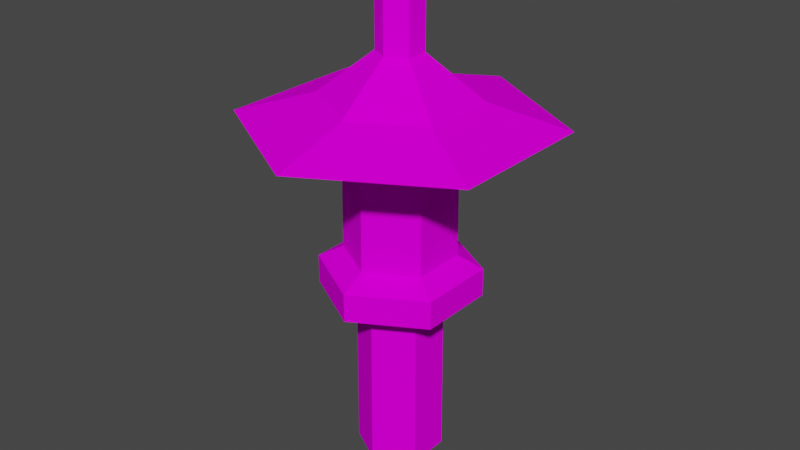 # Source: JAPkurhan.blend  (saved by Blender 3.3.6; exported with 4.5.12 LTS)
import bpy
from mathutils import Matrix  # noqa: F401  (used for matrix-valued properties, if any)

bpy.ops.wm.read_factory_settings(use_empty=True)
scene = bpy.context.scene
scene.name = 'Scene'

# ---- collections
col_collection = bpy.data.collections.new('Collection'); scene.collection.children.link(col_collection)

# ---- images (referenced by path relative to the original .blend; pixels are not part of the script)
import os
ASSET_DIR = os.environ.get("B2B_ASSET_DIR", "")  # directory of the original .blend (textures are referenced by path, not embedded)
HERE = os.path.dirname(os.path.abspath(__file__))  # packed textures are extracted next to this script under _unpacked/

def load_image(name, relpath, width, height, colorspace="sRGB"):
    """Load a texture the original file referenced (path relative to the .blend, or extracted next to this script)."""
    p = next((c for c in (os.path.join(HERE, relpath), os.path.join(ASSET_DIR, relpath)) if relpath and os.path.exists(c)), "")
    if p:
        img = bpy.data.images.load(p, check_existing=True)
        img.name = name
    else:  # same state as the original file: an image datablock whose file is absent (Cycles renders it pink)
        img = bpy.data.images.new(name, width, height)
        img.source = "FILE"
        img.filepath = "//" + (relpath or name)
    img.colorspace_settings.name = colorspace
    return img
img_level2_256pagoda_jpg_009 = load_image('level2_256pagoda.jpg.009', 'level2_256pagoda.jpg', 1024, 1024, 'sRGB')

# ---- materials (node trees are filled in below, after node groups)
mat_level2_256pagoda = bpy.data.materials.new('level2_256pagoda')
mat_level2_256pagoda.alpha_threshold = 0.0
mat_level2_256pagoda.use_transparent_shadow = False
mat_level2_256pagoda.diffuse_color = (1.0, 1.0, 1.0, 1.0)
mat_level2_256pagoda.roughness = 0.5

# ---- material node trees
mat_level2_256pagoda.use_nodes = True; mat_level2_256pagoda.node_tree.nodes.clear()
_N = mat_level2_256pagoda.node_tree.nodes; _L = mat_level2_256pagoda.node_tree.links
n0 = _N.new('ShaderNodeBsdfDiffuse'); n0.name = 'Diffuse BSDF'; n0.location = (0, 0)
n1 = _N.new('ShaderNodeTexImage'); n1.name = 'Image Texture'; n1.location = (0, 0)
n1.image = img_level2_256pagoda_jpg_009
n2 = _N.new('ShaderNodeOutputMaterial'); n2.name = 'Material Output'; n2.location = (0, 0)
_L.new(n0.outputs[0], n2.inputs[0])
_L.new(n1.outputs[0], n0.inputs[0])
n2.is_active_output = True

# ---- world
world_world = bpy.data.worlds.new('World'); scene.world = world_world
world_world.use_nodes = True; world_world.node_tree.nodes.clear()
_N = world_world.node_tree.nodes; _L = world_world.node_tree.links
n0 = _N.new('ShaderNodeOutputWorld'); n0.name = 'World Output'; n0.location = (300, 300)
n1 = _N.new('ShaderNodeBackground'); n1.name = 'Background'; n1.location = (10, 300)
n1.inputs[0].default_value = (0.05088, 0.05088, 0.05088, 1.0)
_L.new(n1.outputs[0], n0.inputs[0])
n0.is_active_output = True
world_world.color = (0.05088, 0.05088, 0.05088)
world_world.use_sun_shadow = False
world_world.sun_shadow_jitter_overblur = 0.0

# ---- meshes
me_track17_pmd0_mesh_006 = bpy.data.meshes.new('TRACK17.PMD0.mesh.006')
me_track17_pmd0_mesh_006.from_pydata([(0.0, -7.536, 35.86), (-6.363, -3.862, 35.86), (-1.857, -1.261, 39.92), (0.0, -2.332, 39.92), (1.857, -1.261, 39.92), (0.0, -2.332, 47.29), (1.857, -1.261, 47.29), (0.0, 7.159, 35.86), (6.363, 3.485, 35.86), (1.857, 0.8833, 39.92), (0.0, 1.955, 39.92), (-6.363, 3.485, 35.86), (-1.857, 0.8833, 39.92), (-1.857, -1.261, 47.29), (-1.857, 0.8833, 47.29), (0.0, 1.955, 47.29), (1.857, 0.8833, 47.29), (3.59, -2.261, 0.0), (0.0, -4.334, 0.0), (0.0, -4.246, 15.71), (3.514, -2.217, 15.71), (-3.59, -2.261, 0.0), (-3.514, -2.217, 15.71), (-3.59, 1.884, 0.0), (-3.514, 1.84, 15.71), (0.0, 3.957, 0.0), (0.0, 3.869, 15.71), (3.59, 1.884, 0.0), (3.514, 1.84, 15.71), (-12.81, -7.586, 33.67), (-12.81, 7.209, 33.67), (0.0, -7.825, 17.12), (6.613, -4.007, 17.12), (-6.613, -4.007, 17.12), (-6.613, 3.629, 17.12), (0.0, 7.447, 17.12), (6.613, 3.629, 17.12), (0.0, 14.61, 33.67), (0.0, -7.825, 19.85), (6.613, -4.007, 19.85), (-6.613, -4.007, 19.85), (-6.613, 3.629, 19.85), (0.0, 7.447, 19.85), (6.613, 3.629, 19.85), (12.81, 7.209, 33.67), (0.0, -5.462, 21.06), (4.567, -2.825, 21.06), (-4.567, -2.825, 21.06), (-4.567, 2.448, 21.06), (0.0, 5.085, 21.06), (4.567, 2.448, 21.06), (0.0, -5.357, 32.05), (4.476, -2.773, 32.05), (-4.476, -2.773, 32.05), (-4.476, 2.396, 32.05), (0.0, 4.98, 32.05), (4.476, 2.396, 32.05), (6.363, -3.862, 35.86), (0.0, -14.98, 33.67), (12.81, -7.586, 33.67)], [], [(0, 3, 2, 1), (4, 6, 5, 3), (7, 10, 9, 8), (1, 2, 12, 11), (3, 5, 13, 2), (2, 13, 14, 12), (12, 14, 15, 10), (10, 15, 16, 9), (17, 20, 19, 18), (18, 19, 22, 21), (21, 22, 24, 23), (23, 24, 26, 25), (25, 26, 28, 27), (29, 1, 11, 30), (20, 32, 31, 19), (19, 31, 33, 22), (22, 33, 34, 24), (24, 34, 35, 26), (26, 35, 36, 28), (30, 11, 7, 37), (32, 39, 38, 31), (31, 38, 40, 33), (33, 40, 41, 34), (34, 41, 42, 35), (35, 42, 43, 36), (37, 7, 8, 44), (39, 46, 45, 38), (38, 45, 47, 40), (40, 47, 48, 41), (41, 48, 49, 42), (42, 49, 50, 43), (11, 12, 10, 7), (46, 52, 51, 45), (45, 51, 53, 47), (47, 53, 54, 48), (48, 54, 55, 49), (49, 55, 56, 50), (57, 4, 3, 0), (52, 59, 58, 51), (51, 58, 29, 53), (53, 29, 30, 54), (54, 30, 37, 55), (55, 37, 44, 56), (56, 44, 59, 52), (59, 57, 0, 58), (58, 0, 1, 29), (20, 17, 27, 28), (32, 20, 28, 36), (43, 39, 32, 36), (50, 46, 39, 43), (52, 46, 50, 56), (44, 8, 57, 59), (8, 9, 4, 57), (6, 4, 9, 16), (6, 16, 15, 14, 13, 5), (18, 21, 23, 25, 27, 17)])
_uv = me_track17_pmd0_mesh_006.uv_layers.new(name='UVMap')
_uv.uv.foreach_set('vector', [0.8733, 0.9047, 0.8173, 0.8587, 0.8173, 0.8207, 0.8733, 0.7747, 0.7311, 0.8279, 0.7305, 0.9994, 0.7477, 0.9994, 0.7478, 0.8279, 0.8733, 0.9047, 0.8173, 0.8587, 0.8173, 0.8207, 0.8733, 0.7747, 0.8733, 0.9047, 0.8173, 0.8587, 0.8173, 0.8207, 0.8733, 0.7747, 0.7478, 0.8279, 0.7477, 0.9994, 0.7305, 0.9994, 0.7311, 0.8279, 0.7311, 0.8279, 0.7305, 0.9994, 0.7477, 0.9994, 0.7478, 0.8279, 0.7478, 0.8279, 0.7477, 0.9994, 0.7305, 0.9994, 0.7311, 0.8279, 0.7311, 0.8279, 0.7305, 0.9994, 0.7477, 0.9994, 0.7478, 0.8279, 0.5788, 0.01152, 0.578, 0.3294, 0.5032, 0.3294, 0.5024, 0.01152, 0.5788, 0.01152, 0.578, 0.3294, 0.5032, 0.3294, 0.5024, 0.01152, 0.5024, 0.01152, 0.5032, 0.3294, 0.578, 0.3294, 0.5788, 0.01152, 0.5024, 0.01152, 0.5032, 0.3294, 0.578, 0.3294, 0.5788, 0.01152, 0.5788, 0.01152, 0.578, 0.3294, 0.5032, 0.3294, 0.5024, 0.01152, 0.9035, 0.9706, 0.8733, 0.9047, 0.8733, 0.7747, 0.9035, 0.7088, 0.9247, 0.3519, 0.9678, 0.3827, 0.7839, 0.3827, 0.827, 0.3519, 0.9247, 0.3519, 0.9678, 0.3827, 0.7839, 0.3827, 0.827, 0.3519, 0.9247, 0.3519, 0.9678, 0.3827, 0.7839, 0.3827, 0.827, 0.3519, 0.9247, 0.3519, 0.9678, 0.3827, 0.7839, 0.3827, 0.827, 0.3519, 0.9247, 0.3519, 0.9678, 0.3827, 0.7839, 0.3827, 0.827, 0.3519, 0.9035, 0.9706, 0.8733, 0.9047, 0.8733, 0.7747, 0.9035, 0.7088, 0.9961, 0.3827, 0.9961, 0.4486, 0.8122, 0.4486, 0.8122, 0.3827, 0.9961, 0.3827, 0.9961, 0.4486, 0.8122, 0.4486, 0.8122, 0.3827, 0.9961, 0.3827, 0.9961, 0.4486, 0.8122, 0.4486, 0.8122, 0.3827, 0.9961, 0.3827, 0.9961, 0.4486, 0.8122, 0.4486, 0.8122, 0.3827, 0.9961, 0.3827, 0.9961, 0.4486, 0.8122, 0.4486, 0.8122, 0.3827, 0.9035, 0.9706, 0.8733, 0.9047, 0.8733, 0.7747, 0.9035, 0.7088, 0.9961, 0.4486, 0.9677, 0.4777, 0.8407, 0.4777, 0.8122, 0.4486, 0.9961, 0.4486, 0.9677, 0.4777, 0.8407, 0.4777, 0.8122, 0.4486, 0.9961, 0.4486, 0.9677, 0.4777, 0.8407, 0.4777, 0.8122, 0.4486, 0.9961, 0.4486, 0.9677, 0.4777, 0.8407, 0.4777, 0.8122, 0.4486, 0.9961, 0.4486, 0.9677, 0.4777, 0.8407, 0.4777, 0.8122, 0.4486, 0.8733, 0.9047, 0.8173, 0.8587, 0.8173, 0.8207, 0.8733, 0.7747, 0.8525, 0.473, 0.8525, 0.6328, 0.7172, 0.6328, 0.7172, 0.473, 0.854, 0.473, 0.854, 0.6328, 0.9893, 0.6328, 0.9893, 0.473, 0.8525, 0.473, 0.8525, 0.6328, 0.7172, 0.6328, 0.7172, 0.473, 0.854, 0.473, 0.854, 0.6328, 0.9893, 0.6328, 0.9893, 0.473, 0.8525, 0.473, 0.8525, 0.6328, 0.7172, 0.6328, 0.7172, 0.473, 0.8733, 0.9047, 0.8173, 0.8587, 0.8173, 0.8207, 0.8733, 0.7747, 0.8207, 0.6376, 0.7374, 0.6502, 0.9934, 0.6502, 0.9101, 0.6376, 0.9101, 0.6376, 0.9934, 0.6502, 0.7374, 0.6502, 0.8207, 0.6376, 0.8207, 0.6376, 0.7374, 0.6502, 0.9934, 0.6502, 0.9101, 0.6376, 0.9101, 0.6376, 0.9934, 0.6502, 0.7374, 0.6502, 0.8207, 0.6376, 0.8207, 0.6376, 0.7374, 0.6502, 0.9934, 0.6502, 0.9101, 0.6376, 0.9101, 0.6376, 0.9934, 0.6502, 0.7374, 0.6502, 0.8207, 0.6376, 0.9035, 0.9706, 0.8733, 0.9047, 0.8733, 0.7747, 0.9035, 0.7088, 0.9035, 0.9706, 0.8733, 0.9047, 0.8733, 0.7747, 0.9035, 0.7088, 0.578, 0.3294, 0.5788, 0.01152, 0.5024, 0.01152, 0.5032, 0.3294, 0.9678, 0.3827, 0.578, 0.3294, 0.827, 0.3519, 0.7839, 0.3827, 0.8122, 0.4486, 0.9961, 0.4486, 0.9961, 0.3827, 0.7839, 0.3827, 0.8407, 0.4777, 0.9677, 0.4777, 0.9961, 0.4486, 0.8122, 0.4486, 0.9804, 0.6283, 0.9816, 0.4761, 0.8583, 0.4761, 0.8636, 0.6283, 0.9047, 0.9144, 0.8431, 0.8904, 0.8382, 0.822, 0.8981, 0.7798, 0.8733, 0.7747, 0.8173, 0.8207, 0.8173, 0.8587, 0.8733, 0.9047, 0.7305, 0.9994, 0.8173, 0.8587, 0.7478, 0.8279, 0.7477, 0.9994, 0.7305, 0.9994, 0.7477, 0.9994, 0.7305, 0.9994, 0.7477, 0.9994, 0.7305, 0.9994, 0.7477, 0.9994, 0.5024, 0.01152, 0.5024, 0.01152, 0.5024, 0.01152, 0.5788, 0.01152, 0.5024, 0.01152, 0.5788, 0.01152])
me_track17_pmd0_mesh_006.materials.append(mat_level2_256pagoda)
me_track17_pmd0_mesh_006.use_remesh_preserve_volume = False
me_track17_pmd0_mesh_006.use_remesh_preserve_attributes = False
me_track17_pmd0_mesh_006.use_mirror_vertex_groups = False
me_track17_pmd0_mesh_006.update()

# ---- objects
ob_main = bpy.data.objects.new('main', me_track17_pmd0_mesh_006)

# ---- transforms, parenting, visibility, modifiers, constraints
ob_main.location = (0.0, 0.0, 0.0)
ob_main.lineart.crease_threshold = 0.0

# ---- collection membership
col_collection.objects.link(ob_main)

# ---- scene / render settings (as saved in the file)
scene.frame_start = 1; scene.frame_end = 250; scene.frame_set(1)
scene.render.engine = 'BLENDER_EEVEE_NEXT'
scene.cycles.sampling_pattern = 'TABULATED_SOBOL'
scene.cycles.use_light_tree = False
scene.view_settings.view_transform = 'Filmic'
bpy.context.view_layer.update()

# ---- added for rendering (the .blend has no active camera and no usable light): camera, sun
cam_auto = bpy.data.cameras.new('AutoCamera')
cam_auto.lens = 50.0
cam_auto.sensor_width = 36.0
cam_auto.clip_end = 1000.0
ob_auto_camera = bpy.data.objects.new('AutoCamera', cam_auto)
scene.collection.objects.link(ob_auto_camera)
ob_auto_camera.location = (56.7963, -68.3442, 69.0807)
ob_auto_camera.rotation_euler = (1.09748, -7.21219e-08, 0.694738)
scene.camera = ob_auto_camera
light_auto_sun = bpy.data.lights.new('AutoSun', 'SUN')
light_auto_sun.energy = 3.0
light_auto_sun.angle = 0.0523599
ob_auto_sun = bpy.data.objects.new('AutoSun', light_auto_sun)
scene.collection.objects.link(ob_auto_sun)
ob_auto_sun.rotation_euler = (0.872665, 0.174533, 0.523599)
bpy.context.view_layer.update()
